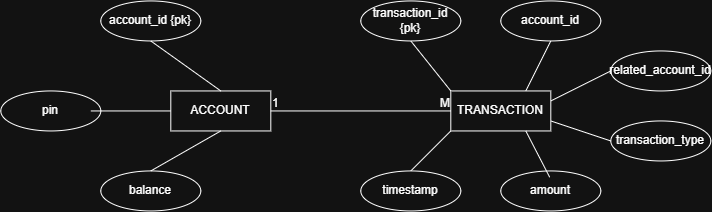

The diagram above was exported from draw.io. Its source (the exported page's mxGraphModel, read from the mxfile embedded in the PNG):
<mxGraphModel dx="1191" dy="598" grid="1" gridSize="10" guides="1" tooltips="1" connect="1" arrows="1" fold="1" page="0" pageScale="1" pageWidth="850" pageHeight="1100" math="0" shadow="0">
  <root>
    <mxCell id="0" />
    <mxCell id="1" parent="0" />
    <mxCell id="TEcIXkn8PDy6TM8hG6SR-1" parent="1" style="whiteSpace=wrap;html=1;align=center;" value="ACCOUNT" vertex="1">
      <mxGeometry height="40" width="100" x="200" y="160" as="geometry" />
    </mxCell>
    <mxCell id="TEcIXkn8PDy6TM8hG6SR-19" edge="1" parent="1" source="TEcIXkn8PDy6TM8hG6SR-2" style="rounded=0;orthogonalLoop=1;jettySize=auto;html=1;exitX=0;exitY=1;exitDx=0;exitDy=0;entryX=0.5;entryY=0;entryDx=0;entryDy=0;endArrow=none;endFill=0;" target="TEcIXkn8PDy6TM8hG6SR-14">
      <mxGeometry relative="1" as="geometry" />
    </mxCell>
    <mxCell id="TEcIXkn8PDy6TM8hG6SR-21" edge="1" parent="1" source="TEcIXkn8PDy6TM8hG6SR-2" style="rounded=0;orthogonalLoop=1;jettySize=auto;html=1;exitX=1;exitY=0.75;exitDx=0;exitDy=0;entryX=0;entryY=0.5;entryDx=0;entryDy=0;endArrow=none;endFill=0;" target="TEcIXkn8PDy6TM8hG6SR-16">
      <mxGeometry relative="1" as="geometry" />
    </mxCell>
    <mxCell id="TEcIXkn8PDy6TM8hG6SR-22" edge="1" parent="1" source="TEcIXkn8PDy6TM8hG6SR-2" style="rounded=0;orthogonalLoop=1;jettySize=auto;html=1;exitX=1;exitY=0.25;exitDx=0;exitDy=0;entryX=0;entryY=0.5;entryDx=0;entryDy=0;endArrow=none;endFill=0;" target="TEcIXkn8PDy6TM8hG6SR-17">
      <mxGeometry relative="1" as="geometry" />
    </mxCell>
    <mxCell id="TEcIXkn8PDy6TM8hG6SR-23" edge="1" parent="1" source="TEcIXkn8PDy6TM8hG6SR-2" style="rounded=0;orthogonalLoop=1;jettySize=auto;html=1;exitX=0;exitY=0;exitDx=0;exitDy=0;entryX=0.5;entryY=1;entryDx=0;entryDy=0;endArrow=none;endFill=0;" target="TEcIXkn8PDy6TM8hG6SR-13">
      <mxGeometry relative="1" as="geometry" />
    </mxCell>
    <mxCell id="TEcIXkn8PDy6TM8hG6SR-24" edge="1" parent="1" source="TEcIXkn8PDy6TM8hG6SR-2" style="rounded=0;orthogonalLoop=1;jettySize=auto;html=1;exitX=0.75;exitY=0;exitDx=0;exitDy=0;entryX=0.5;entryY=1;entryDx=0;entryDy=0;endArrow=none;endFill=0;" target="TEcIXkn8PDy6TM8hG6SR-15">
      <mxGeometry relative="1" as="geometry" />
    </mxCell>
    <mxCell id="TEcIXkn8PDy6TM8hG6SR-2" parent="1" style="whiteSpace=wrap;html=1;align=center;" value="TRANSACTION" vertex="1">
      <mxGeometry height="40" width="100" x="480" y="160" as="geometry" />
    </mxCell>
    <mxCell id="TEcIXkn8PDy6TM8hG6SR-3" edge="1" parent="1" style="endArrow=none;html=1;rounded=0;entryX=0;entryY=0.5;entryDx=0;entryDy=0;" target="TEcIXkn8PDy6TM8hG6SR-2" value="">
      <mxGeometry relative="1" as="geometry">
        <mxPoint x="300" y="180" as="sourcePoint" />
        <mxPoint x="460" y="180" as="targetPoint" />
      </mxGeometry>
    </mxCell>
    <mxCell id="TEcIXkn8PDy6TM8hG6SR-4" connectable="0" parent="TEcIXkn8PDy6TM8hG6SR-3" style="resizable=0;html=1;whiteSpace=wrap;align=left;verticalAlign=bottom;" value="1" vertex="1">
      <mxGeometry relative="1" x="-1" as="geometry" />
    </mxCell>
    <mxCell id="TEcIXkn8PDy6TM8hG6SR-5" connectable="0" parent="TEcIXkn8PDy6TM8hG6SR-3" style="resizable=0;html=1;whiteSpace=wrap;align=right;verticalAlign=bottom;" value="M" vertex="1">
      <mxGeometry relative="1" x="1" as="geometry" />
    </mxCell>
    <mxCell id="TEcIXkn8PDy6TM8hG6SR-6" parent="1" style="ellipse;whiteSpace=wrap;html=1;align=center;" value="account_id {pk}" vertex="1">
      <mxGeometry height="40" width="100" x="130" y="70" as="geometry" />
    </mxCell>
    <mxCell id="TEcIXkn8PDy6TM8hG6SR-7" parent="1" style="ellipse;whiteSpace=wrap;html=1;align=center;" value="pin" vertex="1">
      <mxGeometry height="40" width="100" x="30" y="160" as="geometry" />
    </mxCell>
    <mxCell id="TEcIXkn8PDy6TM8hG6SR-8" parent="1" style="ellipse;whiteSpace=wrap;html=1;align=center;" value="balance" vertex="1">
      <mxGeometry height="40" width="100" x="130" y="240" as="geometry" />
    </mxCell>
    <mxCell id="TEcIXkn8PDy6TM8hG6SR-10" edge="1" parent="1" style="endArrow=none;html=1;rounded=0;entryX=0;entryY=0.5;entryDx=0;entryDy=0;" target="TEcIXkn8PDy6TM8hG6SR-1" value="">
      <mxGeometry relative="1" as="geometry">
        <mxPoint x="120" y="180" as="sourcePoint" />
        <mxPoint x="280" y="180" as="targetPoint" />
      </mxGeometry>
    </mxCell>
    <mxCell id="TEcIXkn8PDy6TM8hG6SR-11" edge="1" parent="1" source="TEcIXkn8PDy6TM8hG6SR-6" style="endArrow=none;html=1;rounded=0;exitX=0.5;exitY=1;exitDx=0;exitDy=0;entryX=0.5;entryY=0;entryDx=0;entryDy=0;" target="TEcIXkn8PDy6TM8hG6SR-1" value="">
      <mxGeometry relative="1" as="geometry">
        <mxPoint x="150" y="110" as="sourcePoint" />
        <mxPoint x="310" y="110" as="targetPoint" />
      </mxGeometry>
    </mxCell>
    <mxCell id="TEcIXkn8PDy6TM8hG6SR-12" edge="1" parent="1" source="TEcIXkn8PDy6TM8hG6SR-1" style="endArrow=none;html=1;rounded=0;exitX=0.5;exitY=1;exitDx=0;exitDy=0;entryX=0.5;entryY=0;entryDx=0;entryDy=0;" target="TEcIXkn8PDy6TM8hG6SR-8" value="">
      <mxGeometry relative="1" as="geometry">
        <mxPoint x="200" y="210" as="sourcePoint" />
        <mxPoint x="360" y="210" as="targetPoint" />
      </mxGeometry>
    </mxCell>
    <mxCell id="TEcIXkn8PDy6TM8hG6SR-13" parent="1" style="ellipse;whiteSpace=wrap;html=1;align=center;" value="transaction_id {pk}" vertex="1">
      <mxGeometry height="40" width="100" x="390" y="70" as="geometry" />
    </mxCell>
    <mxCell id="TEcIXkn8PDy6TM8hG6SR-14" parent="1" style="ellipse;whiteSpace=wrap;html=1;align=center;" value="timestamp" vertex="1">
      <mxGeometry height="40" width="100" x="390" y="240" as="geometry" />
    </mxCell>
    <mxCell id="TEcIXkn8PDy6TM8hG6SR-15" parent="1" style="ellipse;whiteSpace=wrap;html=1;align=center;" value="account_id" vertex="1">
      <mxGeometry height="40" width="100" x="530" y="70" as="geometry" />
    </mxCell>
    <mxCell id="TEcIXkn8PDy6TM8hG6SR-16" parent="1" style="ellipse;whiteSpace=wrap;html=1;align=center;" value="transaction_type" vertex="1">
      <mxGeometry height="40" width="100" x="640" y="190" as="geometry" />
    </mxCell>
    <mxCell id="TEcIXkn8PDy6TM8hG6SR-17" parent="1" style="ellipse;whiteSpace=wrap;html=1;align=center;" value="related_account_id" vertex="1">
      <mxGeometry height="40" width="100" x="640" y="120" as="geometry" />
    </mxCell>
    <mxCell id="TEcIXkn8PDy6TM8hG6SR-18" parent="1" style="ellipse;whiteSpace=wrap;html=1;align=center;" value="amount" vertex="1">
      <mxGeometry height="40" width="100" x="530" y="240" as="geometry" />
    </mxCell>
    <mxCell id="TEcIXkn8PDy6TM8hG6SR-20" edge="1" parent="1" source="TEcIXkn8PDy6TM8hG6SR-2" style="rounded=0;orthogonalLoop=1;jettySize=auto;html=1;exitX=0.75;exitY=1;exitDx=0;exitDy=0;entryX=0.489;entryY=0.157;entryDx=0;entryDy=0;entryPerimeter=0;endArrow=none;endFill=0;" target="TEcIXkn8PDy6TM8hG6SR-18">
      <mxGeometry relative="1" as="geometry" />
    </mxCell>
  </root>
</mxGraphModel>